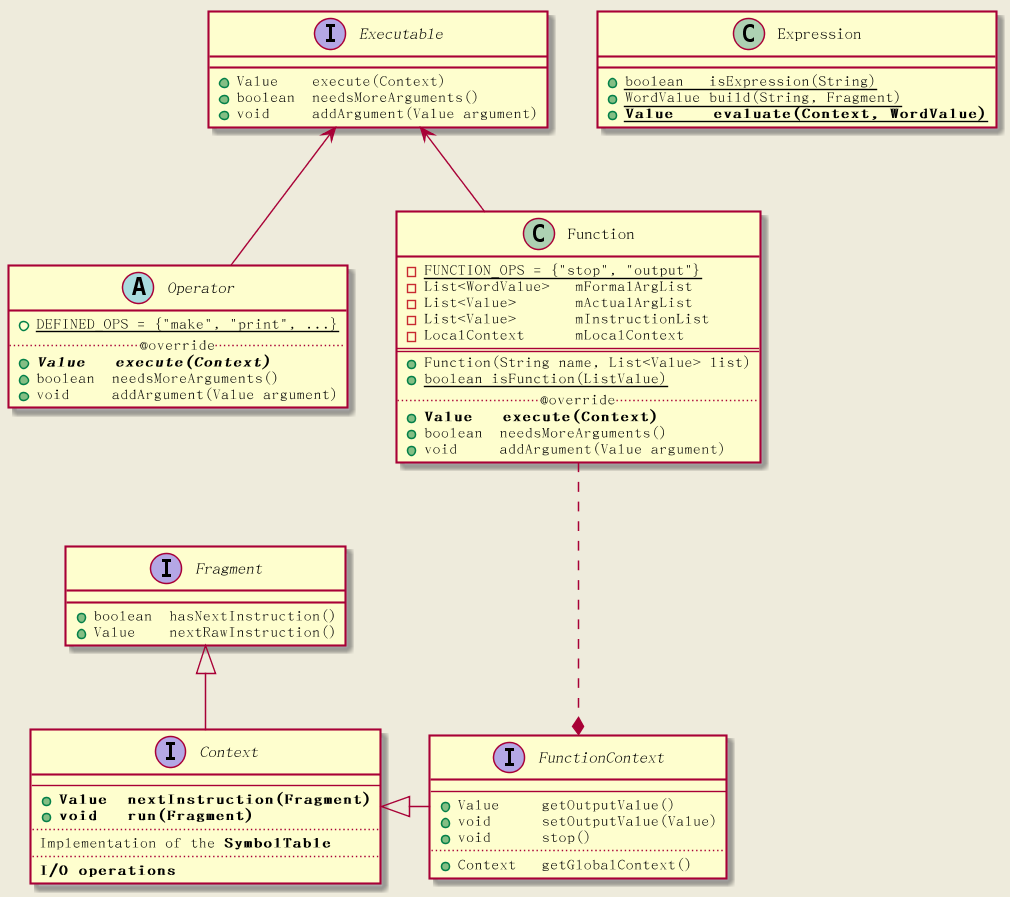

The diagram above was rendered by PlantUML. Its source (embedded in the PNG):
@startuml

skinparam messagesize 70
skinparam handwritten false
skinparam backgroundColor #EEEBDC
skinparam class {


	ParticipantBorderColor DeepSkyBlue
	ParticipantBackgroundColor DodgerBlue
	ParticipantFontName Impact
	ParticipantFontSize 17
	ParticipantFontColor #A9DCDF

	ActorBackgroundColor aqua
	ActorFontColor DeepSkyBlue
	ActorFontSize 17
	ActorFontName Aapex
}

    interface  Context{
        --
        + <b>Value  nextInstruction(Fragment)
        + <b>void   run(Fragment)
        ..
        {method} Implementation of the <b>SymbolTable
        ..
        {method} <b>I/O operations
    }
    interface Executable {
        + Value    execute(Context)
        + boolean  needsMoreArguments()
        + void     addArgument(Value argument)
    }
    interface Fragment{
        + boolean  hasNextInstruction()
        + Value    nextRawInstruction()
    }
    interface FunctionContext{
        ---
        + Value     getOutputValue()
        + void      setOutputValue(Value)
        + void      stop()
        ..
        + Context   getGlobalContext()
    }

    Context <|- FunctionContext
    Fragment <|-- Context


    abstract class Value{
        + {abstract} String toString()
    }

    class ListValue{
        # List<Value> mList
        # Value get(int index)
        # int size()
    }
    abstract class Operator{
        + {static} DEFINED_OPS = {"make", "print", ...}
        ..@override..
        + {abstract} <b>Value   execute(Context)
        + boolean  needsMoreArguments()
        + void     addArgument(Value argument)
    }
    class Function {
        - {static} FUNCTION_OPS = {"stop", "output"}
        - List<WordValue>   mFormalArgList
        - List<Value>       mActualArgList
        - List<Value>       mInstructionList
        - LocalContext      mLocalContext
        ==
        + Function(String name, List<Value> list)
        + {static}boolean isFunction(ListValue)
        ..@override..
        + <b>Value   execute(Context)
        + boolean  needsMoreArguments()
        + void     addArgument(Value argument)
    }
    class CodeFragment{
        - int mInstructionPointer
        --
        - CodeFragment(List<Value>)
        + void resetPointer()
        ..@override..
        + boolean hasNextInstruction()
        + Value   nextRawInstruction()
    }

    Value <|- ListValue
    Operator--|>Value
    Executable <-- Operator
    ListValue <|-- Function
    Executable <-- Function
    ListValue <|- CodeFragment
    CodeFragment -> Fragment

    class Function.LocalContext{
        - Context     mGlobalContext
        - int         mInstructionPointer
        - SymbolTable mLocalTable
        - Value       mOutputValue
        --
        LocalContext(Context globalContext)
        ..@override ..


    }
    Function *-- Function.LocalContext
    FunctionContext <- Function.LocalContext

    abstract class ListValue.Builder{
        {method}...
        {method}Some methods to generate ListValue

        + <b>ListValue buildList()
    }
    ListValue *-- ListValue.Builder
    Fragment  <- ListValue.Builder

    SymbolTable ..o Operator
    SymbolTable ..* Context

    Function ...* FunctionContext

    hide Function.LocalContext
    hide ListValue.Builder
    hide CodeFragment
    hide Value
    hide SymbolTable
    hide ListValue


class Interpreter {

}

hide Interpreter


Context <- Interpreter

class SymbolTable{
    - HashMap<String,Value>
    {method} Some operators about HashMap
}
class Expression{
    + {static} boolean   isExpression(String)
    + {static} WordValue build(String, Fragment)
    + {static} <b>Value    evaluate(Context, WordValue)


}
@enduml